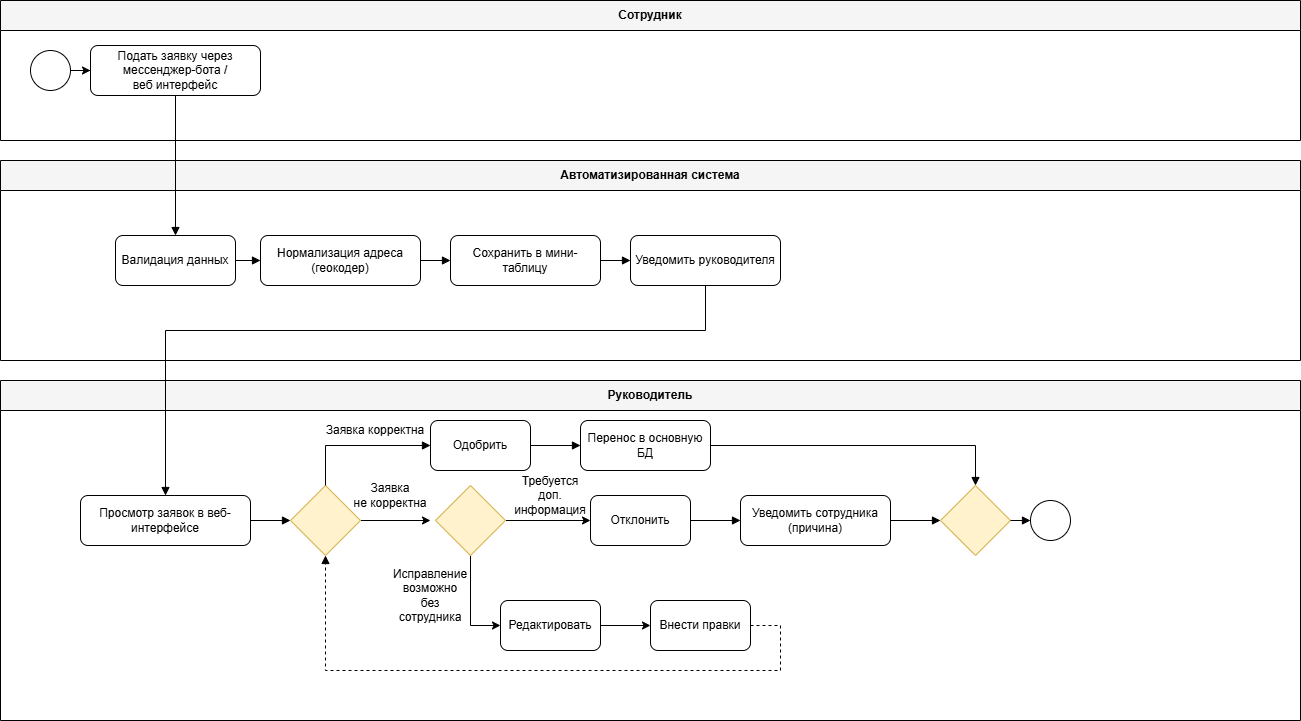

The diagram above was exported from draw.io. Its source (the exported page's mxGraphModel, read from the mxfile embedded in the PNG):
<mxGraphModel dx="1469" dy="873" grid="1" gridSize="10" guides="1" tooltips="1" connect="1" arrows="1" fold="1" page="1" pageScale="1" pageWidth="1400" pageHeight="950" math="0" shadow="0">
  <root>
    <mxCell id="0" />
    <mxCell id="1" parent="0" />
    <mxCell id="pool_employee" parent="1" style="swimlane;whiteSpace=wrap;html=1;horizontal=1;startSize=30;fillColor=#f5f5f5;" value="Сотрудник" vertex="1">
      <mxGeometry height="140" width="1300" x="40" y="40" as="geometry" />
    </mxCell>
    <mxCell id="PgVkLqDiCzp1rBvdsrwf-1" edge="1" parent="pool_employee" source="start" style="edgeStyle=orthogonalEdgeStyle;rounded=0;orthogonalLoop=1;jettySize=auto;html=1;entryX=0;entryY=0.5;entryDx=0;entryDy=0;" target="send_request">
      <mxGeometry relative="1" as="geometry" />
    </mxCell>
    <mxCell id="start" parent="pool_employee" style="ellipse;whiteSpace=wrap;html=1;aspect=fixed;" value="" vertex="1">
      <mxGeometry height="40" width="40" x="30" y="50" as="geometry" />
    </mxCell>
    <mxCell id="send_request" parent="pool_employee" style="rounded=1;whiteSpace=wrap;html=1;" value="Подать заявку через мессенджер-бота /&lt;div&gt;веб интерфейс&lt;/div&gt;" vertex="1">
      <mxGeometry height="50" width="170" x="90" y="45" as="geometry" />
    </mxCell>
    <mxCell id="pool_system" parent="1" style="swimlane;whiteSpace=wrap;html=1;horizontal=1;startSize=30;fillColor=#f5f5f5;" value="Автоматизированная система" vertex="1">
      <mxGeometry height="200" width="1300" x="40" y="200" as="geometry" />
    </mxCell>
    <mxCell id="validate" parent="pool_system" style="rounded=1;whiteSpace=wrap;html=1;" value="Валидация данных" vertex="1">
      <mxGeometry height="50" width="120" x="115" y="75" as="geometry" />
    </mxCell>
    <mxCell id="normalize" parent="pool_system" style="rounded=1;whiteSpace=wrap;html=1;" value="Нормализация адреса (геокодер)" vertex="1">
      <mxGeometry height="50" width="160" x="260" y="75" as="geometry" />
    </mxCell>
    <mxCell id="save_mini" parent="pool_system" style="rounded=1;whiteSpace=wrap;html=1;" value="Сохранить в мини-таблицу" vertex="1">
      <mxGeometry height="50" width="150" x="450" y="75" as="geometry" />
    </mxCell>
    <mxCell id="notify_manager" parent="pool_system" style="rounded=1;whiteSpace=wrap;html=1;" value="Уведомить руководителя" vertex="1">
      <mxGeometry height="50" width="150" x="630" y="75" as="geometry" />
    </mxCell>
    <mxCell id="pool_manager" parent="1" style="swimlane;whiteSpace=wrap;html=1;horizontal=1;startSize=30;fillColor=#f5f5f5;" value="Руководитель" vertex="1">
      <mxGeometry height="340" width="1300" x="40" y="420" as="geometry" />
    </mxCell>
    <mxCell id="view_requests" parent="pool_manager" style="rounded=1;whiteSpace=wrap;html=1;" value="Просмотр заявок в веб-интерфейсе" vertex="1">
      <mxGeometry height="50" width="170" x="80" y="115" as="geometry" />
    </mxCell>
    <mxCell id="PgVkLqDiCzp1rBvdsrwf-4" edge="1" parent="pool_manager" source="gateway_split" style="edgeStyle=orthogonalEdgeStyle;rounded=0;orthogonalLoop=1;jettySize=auto;html=1;">
      <mxGeometry relative="1" as="geometry">
        <mxPoint x="430" y="140" as="targetPoint" />
      </mxGeometry>
    </mxCell>
    <mxCell id="gateway_split" parent="pool_manager" style="rhombus;whiteSpace=wrap;html=1;fillColor=#fff2cc;strokeColor=#d6b656;" value="" vertex="1">
      <mxGeometry height="70" width="70" x="290" y="105" as="geometry" />
    </mxCell>
    <mxCell id="approve" parent="pool_manager" style="rounded=1;whiteSpace=wrap;html=1;" value="Одобрить" vertex="1">
      <mxGeometry height="50" width="100" x="430" y="40" as="geometry" />
    </mxCell>
    <mxCell id="move_to_db" parent="pool_manager" style="rounded=1;whiteSpace=wrap;html=1;" value="Перенос в основную БД" vertex="1">
      <mxGeometry height="50" width="130" x="580" y="40" as="geometry" />
    </mxCell>
    <mxCell id="label_split" parent="pool_manager" style="text;html=1;strokeColor=none;fillColor=none;align=center;verticalAlign=middle;whiteSpace=wrap;" value="Заявка&amp;nbsp;&lt;span style=&quot;background-color: transparent; color: light-dark(rgb(0, 0, 0), rgb(255, 255, 255));&quot;&gt;корректна&lt;/span&gt;" vertex="1">
      <mxGeometry height="40" width="190" x="280" y="30" as="geometry" />
    </mxCell>
    <mxCell id="PgVkLqDiCzp1rBvdsrwf-2" parent="pool_manager" style="text;html=1;whiteSpace=wrap;strokeColor=none;fillColor=none;align=center;verticalAlign=middle;rounded=0;" value="Заявка не&amp;nbsp;&lt;span style=&quot;color: light-dark(rgb(0, 0, 0), rgb(255, 255, 255)); background-color: transparent;&quot;&gt;корректна&lt;/span&gt;" vertex="1">
      <mxGeometry height="30" width="60" x="360" y="100" as="geometry" />
    </mxCell>
    <mxCell id="PgVkLqDiCzp1rBvdsrwf-5" edge="1" parent="pool_manager" source="PgVkLqDiCzp1rBvdsrwf-3" style="edgeStyle=orthogonalEdgeStyle;rounded=0;orthogonalLoop=1;jettySize=auto;html=1;entryX=0;entryY=0.5;entryDx=0;entryDy=0;" target="reject">
      <mxGeometry relative="1" as="geometry" />
    </mxCell>
    <mxCell id="PgVkLqDiCzp1rBvdsrwf-7" edge="1" parent="pool_manager" source="PgVkLqDiCzp1rBvdsrwf-3" style="edgeStyle=orthogonalEdgeStyle;rounded=0;orthogonalLoop=1;jettySize=auto;html=1;entryX=0;entryY=0.5;entryDx=0;entryDy=0;" target="edit">
      <mxGeometry relative="1" as="geometry" />
    </mxCell>
    <mxCell id="PgVkLqDiCzp1rBvdsrwf-3" parent="pool_manager" style="rhombus;whiteSpace=wrap;html=1;fillColor=#fff2cc;strokeColor=#d6b656;" value="" vertex="1">
      <mxGeometry height="70" width="70" x="435" y="105" as="geometry" />
    </mxCell>
    <mxCell id="reject" parent="pool_manager" style="rounded=1;whiteSpace=wrap;html=1;" value="Отклонить" vertex="1">
      <mxGeometry height="50" width="100" x="590" y="115" as="geometry" />
    </mxCell>
    <mxCell id="edge12" edge="1" parent="pool_manager" source="reject" style="edgeStyle=orthogonalEdgeStyle;rounded=0;html=1;endArrow=block;endFill=1;" target="notify_reject">
      <mxGeometry relative="1" as="geometry" />
    </mxCell>
    <mxCell id="notify_reject" parent="pool_manager" style="rounded=1;whiteSpace=wrap;html=1;" value="Уведомить сотрудника (причина)" vertex="1">
      <mxGeometry height="50" width="150" x="740" y="115" as="geometry" />
    </mxCell>
    <mxCell id="edge13" edge="1" parent="pool_manager" source="notify_reject" style="edgeStyle=orthogonalEdgeStyle;rounded=0;html=1;endArrow=block;endFill=1;">
      <mxGeometry relative="1" as="geometry">
        <mxPoint x="940" y="140" as="targetPoint" />
      </mxGeometry>
    </mxCell>
    <mxCell id="gateway_join" parent="pool_manager" style="rhombus;whiteSpace=wrap;html=1;fillColor=#fff2cc;strokeColor=#d6b656;" value="" vertex="1">
      <mxGeometry height="70" width="70" x="940" y="105" as="geometry" />
    </mxCell>
    <mxCell id="edge16" edge="1" parent="pool_manager" source="gateway_join" style="edgeStyle=orthogonalEdgeStyle;rounded=0;html=1;endArrow=block;endFill=1;" target="end_main">
      <mxGeometry relative="1" as="geometry" />
    </mxCell>
    <mxCell id="end_main" parent="pool_manager" style="ellipse;whiteSpace=wrap;html=1;aspect=fixed;" value="" vertex="1">
      <mxGeometry height="40" width="40" x="1030" y="120" as="geometry" />
    </mxCell>
    <mxCell id="PgVkLqDiCzp1rBvdsrwf-9" edge="1" parent="pool_manager" source="edit" style="edgeStyle=orthogonalEdgeStyle;rounded=0;orthogonalLoop=1;jettySize=auto;html=1;entryX=0;entryY=0.5;entryDx=0;entryDy=0;" target="edit_loop">
      <mxGeometry relative="1" as="geometry" />
    </mxCell>
    <mxCell id="edit" parent="pool_manager" style="rounded=1;whiteSpace=wrap;html=1;" value="Редактировать" vertex="1">
      <mxGeometry height="50" width="100" x="500" y="220" as="geometry" />
    </mxCell>
    <mxCell id="edit_loop" parent="pool_manager" style="rounded=1;whiteSpace=wrap;html=1;" value="Внести правки" vertex="1">
      <mxGeometry height="50" width="100" x="650" y="220" as="geometry" />
    </mxCell>
    <mxCell id="PgVkLqDiCzp1rBvdsrwf-8" parent="pool_manager" style="text;html=1;whiteSpace=wrap;strokeColor=none;fillColor=none;align=center;verticalAlign=middle;rounded=0;" value="Исправление&lt;div&gt;возможно&lt;/div&gt;&lt;div&gt;без сотрудника&lt;/div&gt;" vertex="1">
      <mxGeometry height="30" width="60" x="400" y="200" as="geometry" />
    </mxCell>
    <mxCell id="PgVkLqDiCzp1rBvdsrwf-6" parent="pool_manager" style="text;html=1;whiteSpace=wrap;strokeColor=none;fillColor=none;align=center;verticalAlign=middle;rounded=0;" value="Требуется&lt;div&gt;доп. информация&lt;/div&gt;" vertex="1">
      <mxGeometry height="30" width="60" x="520" y="100" as="geometry" />
    </mxCell>
    <mxCell id="edge1" edge="1" parent="1" source="send_request" style="edgeStyle=orthogonalEdgeStyle;rounded=0;html=1;endArrow=block;endFill=1;" target="validate">
      <mxGeometry relative="1" as="geometry" />
    </mxCell>
    <mxCell id="edge2" edge="1" parent="1" source="validate" style="edgeStyle=orthogonalEdgeStyle;rounded=0;html=1;endArrow=block;endFill=1;" target="normalize">
      <mxGeometry relative="1" as="geometry" />
    </mxCell>
    <mxCell id="edge3" edge="1" parent="1" source="normalize" style="edgeStyle=orthogonalEdgeStyle;rounded=0;html=1;endArrow=block;endFill=1;" target="save_mini">
      <mxGeometry relative="1" as="geometry" />
    </mxCell>
    <mxCell id="edge4" edge="1" parent="1" source="save_mini" style="edgeStyle=orthogonalEdgeStyle;rounded=0;html=1;endArrow=block;endFill=1;" target="notify_manager">
      <mxGeometry relative="1" as="geometry" />
    </mxCell>
    <mxCell id="edge5" edge="1" parent="1" source="notify_manager" style="edgeStyle=orthogonalEdgeStyle;rounded=0;html=1;endArrow=block;endFill=1;exitX=0.5;exitY=1;exitDx=0;exitDy=0;" target="view_requests">
      <mxGeometry relative="1" as="geometry">
        <Array as="points">
          <mxPoint x="745" y="370" />
          <mxPoint x="205" y="370" />
        </Array>
      </mxGeometry>
    </mxCell>
    <mxCell id="edge6" edge="1" parent="1" source="view_requests" style="edgeStyle=orthogonalEdgeStyle;rounded=0;html=1;endArrow=block;endFill=1;" target="gateway_split">
      <mxGeometry relative="1" as="geometry" />
    </mxCell>
    <mxCell id="edge7" edge="1" parent="1" source="gateway_split" style="edgeStyle=orthogonalEdgeStyle;rounded=0;html=1;endArrow=block;endFill=1;exitX=0.5;exitY=0;exitDx=0;exitDy=0;entryX=0;entryY=0.5;entryDx=0;entryDy=0;" target="approve">
      <mxGeometry relative="1" as="geometry" />
    </mxCell>
    <mxCell id="edge10" edge="1" parent="1" source="approve" style="edgeStyle=orthogonalEdgeStyle;rounded=0;html=1;endArrow=block;endFill=1;" target="move_to_db">
      <mxGeometry relative="1" as="geometry" />
    </mxCell>
    <mxCell id="edge11" edge="1" parent="1" source="move_to_db" style="edgeStyle=orthogonalEdgeStyle;rounded=0;html=1;endArrow=block;endFill=1;" target="gateway_join">
      <mxGeometry relative="1" as="geometry" />
    </mxCell>
    <mxCell id="edge15" edge="1" parent="1" source="edit_loop" style="edgeStyle=orthogonalEdgeStyle;rounded=0;html=1;endArrow=block;endFill=1;dashed=1;exitX=1;exitY=0.5;exitDx=0;exitDy=0;entryX=0.5;entryY=1;entryDx=0;entryDy=0;" target="gateway_split">
      <mxGeometry relative="1" as="geometry">
        <Array as="points">
          <mxPoint x="820" y="665" />
          <mxPoint x="820" y="710" />
          <mxPoint x="365" y="710" />
        </Array>
      </mxGeometry>
    </mxCell>
  </root>
</mxGraphModel>